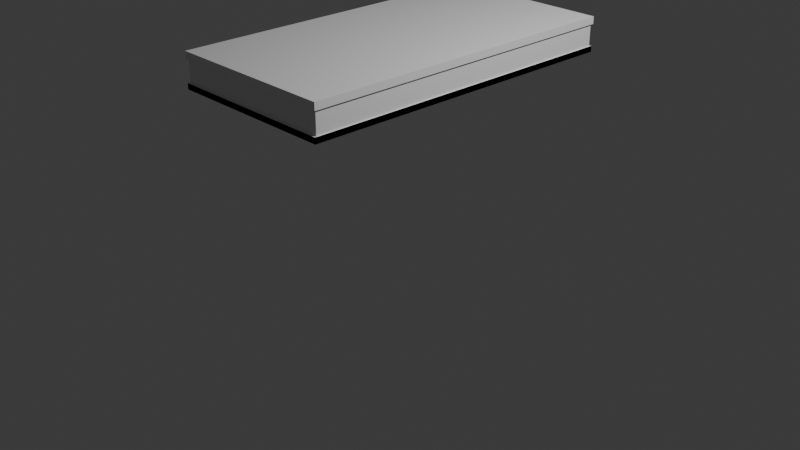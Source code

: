 # Source: table0.blend  (saved by Blender 4.2.66; exported with 4.5.12 LTS)
import bpy
from mathutils import Matrix  # noqa: F401  (used for matrix-valued properties, if any)

bpy.ops.wm.read_factory_settings(use_empty=True)
scene = bpy.context.scene
scene.name = 'Scene'

# ---- collections
col_collection = bpy.data.collections.new('Collection'); scene.collection.children.link(col_collection)

# ---- materials (node trees are filled in below, after node groups)
mat_material = bpy.data.materials.new('Material')
mat_material.alpha_threshold = 0.0
mat_material.use_transparent_shadow = False
mat_material.roughness = 0.5
mat_material.line_color = (0.0, 0.0, 0.0, 1.0)

# ---- material node trees
mat_material.use_nodes = True; mat_material.node_tree.nodes.clear()
_N = mat_material.node_tree.nodes; _L = mat_material.node_tree.links
n0 = _N.new('ShaderNodeOutputMaterial'); n0.name = 'Material Output'; n0.location = (300, 300)
n1 = _N.new('ShaderNodeBsdfPrincipled'); n1.name = 'Principled BSDF'; n1.location = (10, 300)
n1.inputs[3].default_value = 1.45
_L.new(n1.outputs[0], n0.inputs[0])
n0.is_active_output = True

# ---- world
world_world = bpy.data.worlds.new('World'); scene.world = world_world
world_world.use_nodes = True; world_world.node_tree.nodes.clear()
_N = world_world.node_tree.nodes; _L = world_world.node_tree.links
n0 = _N.new('ShaderNodeOutputWorld'); n0.name = 'World Output'; n0.location = (300, 300)
n1 = _N.new('ShaderNodeBackground'); n1.name = 'Background'; n1.location = (10, 300)
n1.inputs[0].default_value = (0.05088, 0.05088, 0.05088, 1.0)
_L.new(n1.outputs[0], n0.inputs[0])
n0.is_active_output = True
world_world.color = (0.05088, 0.05088, 0.05088)
world_world.sun_shadow_jitter_overblur = 0.0

# ---- cameras
cam_camera = bpy.data.cameras.new('Camera')
cam_camera.clip_end = 100.0
cam_camera.ortho_scale = 7.314

# ---- lights
light_light = bpy.data.lights.new('Light', 'POINT')
light_light.energy = 1000.0
light_light.shadow_soft_size = 0.1

# ---- meshes
me_cube = bpy.data.meshes.new('Cube')
me_cube.from_pydata([(1.0, 1.0, 0.7244), (0.9833, 0.9889, -0.7244), (1.0, -1.0, 0.7244), (0.9833, -0.9889, -0.7244), (-1.0, 1.0, 0.7244), (-0.9833, 0.9889, -0.7244), (-1.0, -1.0, 0.7244), (-0.9833, -0.9889, -0.7244), (-1.0, 1.0, -0.7244), (-1.0, -1.0, -0.7244), (1.0, 1.0, -0.7244), (1.0, -1.0, -0.7244), (-0.9833, 0.9889, -4.979), (-0.9833, -0.9889, -4.979), (0.9833, 0.9889, -4.979), (0.9833, -0.9889, -4.979), (0.9966, -1.002, -6.128), (0.9966, 1.002, -6.128), (-0.9966, -1.002, -6.128), (-0.9966, 1.002, -6.128), (-0.9833, 0.9889, -4.979), (-0.9833, -0.9889, -4.979), (0.9833, 0.9889, -4.979), (0.9833, -0.9889, -4.979), (0.9966, -1.002, -4.969), (0.9966, 1.002, -4.969), (-0.9966, -1.002, -4.969), (-0.9966, 1.002, -4.969), (-0.9833, 0.9889, -4.979), (-0.9833, -0.9889, -4.979), (0.9833, 0.9889, -4.979), (0.9833, -0.9889, -4.979), (-0.9966, 1.002, -4.969), (-0.9966, -1.002, -4.969), (0.9966, 1.002, -4.969), (0.9966, -1.002, -4.969), (-0.9966, 1.002, -6.128), (-0.9966, -1.002, -6.128), (0.9966, 1.002, -6.128), (0.9966, -1.002, -6.128), (-0.9966, 1.002, -6.128), (-0.9966, -1.002, -6.128), (0.9966, 1.002, -6.128), (0.9966, -1.002, -6.128), (-0.9966, 1.002, -6.128), (-0.9966, -1.002, -6.128), (0.9966, 1.002, -6.128), (0.9966, -1.002, -6.128)], [], [(0, 4, 6, 2), (11, 2, 6, 9), (9, 6, 4, 8), (3, 7, 13, 15), (10, 0, 2, 11), (8, 4, 0, 10), (5, 7, 9, 8), (1, 5, 8, 10), (7, 3, 11, 9), (3, 1, 10, 11), (40, 42, 43, 41), (7, 5, 12, 13), (1, 3, 15, 14), (5, 1, 14, 12), (15, 14, 22, 23), (27, 25, 17, 19), (25, 24, 16, 17), (26, 27, 19, 18), (24, 26, 18, 16), (14, 12, 20, 22), (13, 12, 28, 29), (15, 13, 29, 31), (13, 15, 23, 21), (12, 14, 30, 28), (12, 13, 21, 20), (14, 15, 31, 30), (35, 33, 37, 39), (33, 32, 36, 37), (34, 35, 39, 38), (32, 34, 38, 36), (44, 46, 47, 45), (28, 30, 25, 27), (30, 31, 24, 25), (29, 28, 27, 26), (31, 29, 26, 24), (16, 18, 41, 43), (18, 19, 40, 41), (17, 16, 43, 42), (19, 17, 42, 40)])
_uv = me_cube.uv_layers.new(name='UVMap')
_uv.uv.foreach_set('vector', [0.625, 0.5, 0.875, 0.5, 0.875, 0.75, 0.625, 0.75, 0.375, 0.75, 0.625, 0.75, 0.625, 1.0, 0.375, 1.0, 0.375, 0.0, 0.625, 0.0, 0.625, 0.25, 0.375, 0.25, 0.3729, 0.7479, 0.1271, 0.7479, 0.1271, 0.7479, 0.3729, 0.7479, 0.375, 0.5, 0.625, 0.5, 0.625, 0.75, 0.375, 0.75, 0.375, 0.25, 0.625, 0.25, 0.625, 0.5, 0.375, 0.5, 0.1271, 0.5021, 0.1271, 0.7479, 0.125, 0.75, 0.125, 0.5, 0.3729, 0.5021, 0.1271, 0.5021, 0.125, 0.5, 0.375, 0.5, 0.1271, 0.7479, 0.3729, 0.7479, 0.375, 0.75, 0.125, 0.75, 0.3729, 0.7479, 0.3729, 0.5021, 0.375, 0.5, 0.375, 0.75, 0.1271, 0.5021, 0.3729, 0.5021, 0.3729, 0.7479, 0.1271, 0.7479, 0.1271, 0.7479, 0.1271, 0.5021, 0.1271, 0.5021, 0.1271, 0.7479, 0.3729, 0.5021, 0.3729, 0.7479, 0.3729, 0.7479, 0.3729, 0.5021, 0.1271, 0.5021, 0.3729, 0.5021, 0.3729, 0.5021, 0.1271, 0.5021, 0.3729, 0.7479, 0.3729, 0.5021, 0.3729, 0.5021, 0.3729, 0.7479, 0.1271, 0.5021, 0.3729, 0.5021, 0.3729, 0.5021, 0.1271, 0.5021, 0.3729, 0.5021, 0.3729, 0.7479, 0.3729, 0.7479, 0.3729, 0.5021, 0.1271, 0.7479, 0.1271, 0.5021, 0.1271, 0.5021, 0.1271, 0.7479, 0.3729, 0.7479, 0.1271, 0.7479, 0.1271, 0.7479, 0.3729, 0.7479, 0.3729, 0.5021, 0.1271, 0.5021, 0.1271, 0.5021, 0.3729, 0.5021, 0.1271, 0.7479, 0.1271, 0.5021, 0.1271, 0.5021, 0.1271, 0.7479, 0.3729, 0.7479, 0.1271, 0.7479, 0.1271, 0.7479, 0.3729, 0.7479, 0.1271, 0.7479, 0.3729, 0.7479, 0.3729, 0.7479, 0.1271, 0.7479, 0.1271, 0.5021, 0.3729, 0.5021, 0.3729, 0.5021, 0.1271, 0.5021, 0.1271, 0.5021, 0.1271, 0.7479, 0.1271, 0.7479, 0.1271, 0.5021, 0.3729, 0.5021, 0.3729, 0.7479, 0.3729, 0.7479, 0.3729, 0.5021, 0.3729, 0.7479, 0.1271, 0.7479, 0.1271, 0.7479, 0.3729, 0.7479, 0.1271, 0.7479, 0.1271, 0.5021, 0.1271, 0.5021, 0.1271, 0.7479, 0.3729, 0.5021, 0.3729, 0.7479, 0.3729, 0.7479, 0.3729, 0.5021, 0.1271, 0.5021, 0.3729, 0.5021, 0.3729, 0.5021, 0.1271, 0.5021, 0.1271, 0.5021, 0.3729, 0.5021, 0.3729, 0.7479, 0.1271, 0.7479, 0.1271, 0.5021, 0.3729, 0.5021, 0.3729, 0.5021, 0.1271, 0.5021, 0.3729, 0.5021, 0.3729, 0.7479, 0.3729, 0.7479, 0.3729, 0.5021, 0.1271, 0.7479, 0.1271, 0.5021, 0.1271, 0.5021, 0.1271, 0.7479, 0.3729, 0.7479, 0.1271, 0.7479, 0.1271, 0.7479, 0.3729, 0.7479, 0.3729, 0.7479, 0.1271, 0.7479, 0.1271, 0.7479, 0.3729, 0.7479, 0.1271, 0.7479, 0.1271, 0.5021, 0.1271, 0.5021, 0.1271, 0.7479, 0.3729, 0.5021, 0.3729, 0.7479, 0.3729, 0.7479, 0.3729, 0.5021, 0.1271, 0.5021, 0.3729, 0.5021, 0.3729, 0.5021, 0.1271, 0.5021])
me_cube.materials.append(mat_material)
me_cube.use_mirror_vertex_groups = False
me_cube.update()
me_cube_001 = bpy.data.meshes.new('Cube.001')
me_cube_001.from_pydata([], [], [])
_uv = me_cube_001.uv_layers.new(name='UVMap')
_uv.uv.foreach_set('vector', [])
me_cube_001.materials.append(mat_material)
me_cube_001.use_mirror_vertex_groups = False
me_cube_001.update()
me_cube_002 = bpy.data.meshes.new('Cube.002')
me_cube_002.from_pydata([(-0.8796, -1.86, -0.1956), (-0.8796, -1.86, 0.1956), (-0.8796, 1.86, -0.1956), (-0.8796, 1.86, 0.1956), (-0.8796, 0.0, -0.1956), (-0.8796, 0.0, 0.1956), (0.8796, -1.86, 0.1956), (0.8796, -1.86, -0.1956), (0.8796, 1.86, 0.1956), (0.8796, 1.86, -0.1956), (0.8796, 0.0, -0.1956), (0.8796, 0.0, 0.1956), (0.8796, -1.765, -0.1556), (0.8796, -0.03993, -0.1556), (0.8796, 1.776, -0.1559), (0.8796, 0.04513, -0.1559), (0.8796, -1.096, 0.0792), (0.8796, -0.9761, 0.09968), (0.8796, -1.094, 0.1262), (0.8796, -1.062, 0.09127), (0.8796, -1.05, 0.09533), (0.8796, -1.037, 0.09753), (0.8796, -1.013, 0.09968), (0.8796, -1.013, 0.09968), (0.8796, -1.024, 0.09903), (0.8796, -1.05, 0.1053), (0.8796, -1.061, 0.1105), (0.8796, -1.037, 0.101), (0.8796, -1.216, 0.1549), (0.8796, -1.098, 0.1283), (0.8796, -1.092, 0.1548), (0.8796, -1.179, 0.1548), (0.8796, -1.175, 0.1548), (0.8796, -1.167, 0.1577), (0.8796, -1.147, 0.1512), (0.8796, -1.131, 0.144), (0.8796, -1.157, 0.1564), (0.8796, -1.133, 0.1548), (0.8796, -1.146, 0.1548), (0.8796, -1.158, 0.1577), (0.8796, 1.104, 0.1258), (0.8796, 0.9862, 0.09954), (0.8796, 1.106, 0.07907), (0.8796, 1.071, 0.1103), (0.8796, 1.06, 0.1051), (0.8796, 1.047, 0.1008), (0.8796, 1.023, 0.09954), (0.8796, 1.023, 0.09954), (0.8796, 1.034, 0.09891), (0.8796, 1.06, 0.09521), (0.8796, 1.072, 0.09113), (0.8796, 1.047, 0.09741), (0.8796, 1.228, 0.155), (0.8796, 1.104, 0.1549), (0.8796, 1.11, 0.1286), (0.8796, 1.186, 0.155), (0.8796, 1.191, 0.155), (0.8796, 1.179, 0.1578), (0.8796, 1.158, 0.1549), (0.8796, 1.145, 0.1549), (0.8796, 1.169, 0.1578), (0.8796, 1.143, 0.1442), (0.8796, 1.158, 0.1514), (0.8796, 1.169, 0.1565), (0.8796, -0.7087, 0.0792), (0.8796, -0.7112, 0.1262), (0.8796, -0.8288, 0.09968), (0.8796, -0.7546, 0.09533), (0.8796, -0.7431, 0.09127), (0.8796, -0.7681, 0.09753), (0.8796, -0.7442, 0.1105), (0.8796, -0.7552, 0.1053), (0.8796, -0.7683, 0.101), (0.8796, -0.7924, 0.09968), (0.8796, -0.7922, 0.09968), (0.8796, -0.7814, 0.09903), (0.8796, -0.7127, 0.1548), (0.8796, -0.7068, 0.1283), (0.8796, -0.5891, 0.1549), (0.8796, -0.6592, 0.1548), (0.8796, -0.6715, 0.1548), (0.8796, -0.6474, 0.1577), (0.8796, -0.6737, 0.144), (0.8796, -0.6584, 0.1512), (0.8796, -0.6478, 0.1564), (0.8796, -0.6303, 0.1548), (0.8796, -0.6257, 0.1548), (0.8796, -0.6377, 0.1577), (0.8796, 0.5934, 0.155), (0.8796, 0.7112, 0.1286), (0.8796, 0.717, 0.1549), (0.8796, 0.63, 0.155), (0.8796, 0.6346, 0.155), (0.8796, 0.642, 0.1578), (0.8796, 0.6627, 0.1514), (0.8796, 0.6781, 0.1442), (0.8796, 0.6521, 0.1565), (0.8796, 0.6758, 0.1549), (0.8796, 0.6635, 0.1549), (0.8796, 0.6517, 0.1578), (0.8796, 0.8349, 0.09954), (0.8796, 0.7171, 0.1258), (0.8796, 0.7147, 0.07907), (0.8796, 0.7983, 0.09954), (0.8796, 0.7985, 0.09954), (0.8796, 0.7874, 0.09891), (0.8796, 0.7613, 0.1051), (0.8796, 0.7502, 0.1103), (0.8796, 0.7744, 0.1008), (0.8796, 0.7491, 0.09113), (0.8796, 0.7608, 0.09521), (0.8796, 0.7742, 0.09741), (0.8796, -0.1018, 0.1555), (0.8796, -0.03993, 0.09379), (0.8796, -3.533e-05, 0.1956), (0.8796, -0.1018, 0.1556), (0.8796, -0.06053, 0.1556), (0.8796, -0.03996, 0.1556), (0.8796, -0.03198, 0.1577), (0.8796, -0.03993, 0.1312), (0.8796, -0.03993, 0.135), (0.8796, -0.0339, 0.1508), (0.8796, -0.02417, 0.1714), (0.8796, -0.02417, 0.1714), (0.8796, -0.02898, 0.1627), (0.8796, -0.03996, 0.1556), (0.8796, -0.06436, 0.1556), (0.8796, -0.03241, 0.1576), (0.8796, -1.703, 0.1556), (0.8796, -1.822, 0.1796), (0.8796, -1.765, 0.09379), (0.8796, -1.703, 0.1555), (0.8796, -1.74, 0.1556), (0.8796, -1.765, 0.1556), (0.8796, -1.771, 0.159), (0.8796, -1.786, 0.1645), (0.8796, -1.788, 0.1654), (0.8796, -1.777, 0.162), (0.8796, -1.765, 0.135), (0.8796, -1.765, 0.1327), (0.8796, -1.77, 0.1526), (0.8796, -1.765, 0.1556), (0.8796, -1.744, 0.1556), (0.8796, -1.771, 0.1592), (0.8796, 1.776, 0.09404), (0.8796, 1.832, 0.1822), (0.8796, 1.714, 0.1559), (0.8796, 1.714, 0.1558), (0.8796, 1.776, 0.1327), (0.8796, 1.776, 0.1353), (0.8796, 1.781, 0.1526), (0.8796, 1.799, 0.1666), (0.8796, 1.797, 0.1657), (0.8796, 1.787, 0.1623), (0.8796, 1.776, 0.1559), (0.8796, 1.751, 0.1559), (0.8796, 1.782, 0.159), (0.8796, 1.755, 0.1558), (0.8796, 1.776, 0.1559), (0.8796, 1.782, 0.1592), (0.8796, 0.1069, 0.1559), (0.8796, 3.752e-05, 0.1956), (0.8796, 0.04513, 0.09404), (0.8796, 0.1069, 0.1558), (0.8796, 0.06974, 0.1559), (0.8796, 0.04516, 0.1559), (0.8796, 0.03809, 0.1578), (0.8796, 0.02746, 0.1714), (0.8796, 0.02717, 0.1717), (0.8796, 0.03396, 0.163), (0.8796, 0.04513, 0.1353), (0.8796, 0.04513, 0.1316), (0.8796, 0.03953, 0.1511), (0.8796, 0.04516, 0.1559), (0.8796, 0.06572, 0.1558), (0.8796, 0.03767, 0.158)], [], [(4, 5, 3, 2), (2, 3, 8, 9), (64, 68, 73, 66, 17, 23, 19, 16, 12, 13), (7, 6, 1, 0), (4, 10, 7, 0), (11, 5, 1, 6), (8, 3, 5, 11), (2, 9, 10, 4), (42, 50, 46, 41, 100, 104, 109, 102, 15, 14), (0, 1, 5, 4), (114, 123, 119, 113, 13, 10, 11), (145, 152, 148, 144, 14, 9, 8), (13, 12, 7, 10), (12, 130, 139, 135, 129, 6, 7), (161, 168, 164, 160, 146, 155, 151, 145, 8, 11), (14, 15, 10, 9), (15, 162, 171, 167, 161, 11, 10), (52, 56, 61, 54, 40, 44, 49, 42, 14, 144, 149, 157, 147), (28, 32, 37, 30, 76, 80, 85, 78, 112, 117, 125, 115, 128, 133, 141, 131), (102, 110, 106, 101, 89, 95, 91, 88, 163, 174, 170, 162, 15), (88, 92, 97, 90, 53, 59, 55, 52, 147, 158, 154, 146, 160, 165, 173, 163), (78, 86, 82, 77, 65, 71, 67, 64, 13, 113, 120, 116, 112), (129, 136, 132, 128, 115, 126, 122, 114, 11, 6), (16, 19, 21, 20), (19, 23, 24, 21), (17, 22, 24, 23), (22, 26, 27, 24), (18, 25, 27, 26), (25, 20, 21, 27), (21, 24, 27), (28, 31, 33, 32), (29, 34, 36, 35), (34, 38, 39, 36), (30, 37, 39, 38), (37, 32, 33, 39), (33, 36, 39), (40, 43, 45, 44), (43, 47, 48, 45), (41, 46, 48, 47), (46, 50, 51, 48), (42, 49, 51, 50), (49, 44, 45, 51), (45, 48, 51), (52, 55, 57, 56), (55, 59, 60, 57), (53, 58, 60, 59), (58, 62, 63, 60), (54, 61, 63, 62), (57, 60, 63), (64, 67, 69, 68), (67, 71, 72, 69), (65, 70, 72, 71), (70, 74, 75, 72), (66, 73, 75, 74), (73, 68, 69, 75), (69, 72, 75), (76, 79, 81, 80), (79, 83, 84, 81), (77, 82, 84, 83), (78, 85, 87, 86), (85, 80, 81, 87), (81, 84, 87), (88, 91, 93, 92), (89, 94, 96, 95), (94, 98, 99, 96), (90, 97, 99, 98), (97, 92, 93, 99), (93, 96, 99), (100, 103, 105, 104), (103, 107, 108, 105), (101, 106, 108, 107), (106, 110, 111, 108), (102, 109, 111, 110), (109, 104, 105, 111), (105, 108, 111), (112, 116, 118, 117), (116, 120, 121, 118), (113, 119, 121, 120), (119, 123, 124, 121), (114, 122, 124, 123), (122, 126, 127, 124), (115, 125, 127, 126), (125, 117, 118, 127), (118, 121, 124, 127), (128, 132, 134, 133), (132, 136, 137, 134), (129, 135, 137, 136), (135, 139, 140, 137), (130, 138, 140, 139), (138, 142, 143, 140), (131, 141, 143, 142), (141, 133, 134, 143), (134, 137, 140, 143), (144, 148, 150, 149), (148, 152, 153, 150), (145, 151, 153, 152), (151, 155, 156, 153), (146, 154, 156, 155), (154, 158, 159, 156), (147, 157, 159, 158), (157, 149, 150, 159), (150, 153, 156, 159), (160, 164, 166, 165), (164, 168, 169, 166), (161, 167, 169, 168), (167, 171, 172, 169), (162, 170, 172, 171), (170, 174, 175, 172), (163, 173, 175, 174), (173, 165, 166, 175), (166, 169, 172, 175), (16, 20, 25, 18, 29, 35, 31, 28, 131, 142, 138, 130, 12)])
_uv = me_cube_002.uv_layers.new(name='UVMap')
_uv.uv.foreach_set('vector', [0.375, 0.125, 0.625, 0.125, 0.625, 0.25, 0.375, 0.25, 0.375, 0.25, 0.625, 0.25, 0.625, 0.5, 0.375, 0.5, 0.4296, 0.6709, 0.4322, 0.673, 0.434, 0.6769, 0.434, 0.6804, 0.434, 0.6946, 0.434, 0.6981, 0.4322, 0.702, 0.4296, 0.7041, 0.3795, 0.7455, 0.3795, 0.6295, 0.375, 0.75, 0.625, 0.75, 0.625, 1.0, 0.375, 1.0, 0.125, 0.625, 0.375, 0.625, 0.375, 0.75, 0.125, 0.75, 0.625, 0.625, 0.875, 0.625, 0.875, 0.75, 0.625, 0.75, 0.625, 0.5, 0.875, 0.5, 0.875, 0.625, 0.625, 0.625, 0.125, 0.5, 0.375, 0.5, 0.375, 0.625, 0.125, 0.625, 0.4294, 0.5457, 0.432, 0.5478, 0.4338, 0.5517, 0.4338, 0.5552, 0.4338, 0.5698, 0.4338, 0.5733, 0.432, 0.5772, 0.4294, 0.5793, 0.3793, 0.6207, 0.3793, 0.5043, 0.375, 0.0, 0.625, 0.0, 0.625, 0.125, 0.375, 0.125, 0.625, 0.625, 0.6223, 0.6277, 0.6015, 0.6295, 0.5726, 0.6295, 0.3795, 0.6295, 0.375, 0.625, 0.625, 0.625, 0.6235, 0.5015, 0.6217, 0.5033, 0.6028, 0.5043, 0.5728, 0.5043, 0.3793, 0.5043, 0.375, 0.5, 0.625, 0.5, 0.3795, 0.6295, 0.3795, 0.7455, 0.375, 0.75, 0.375, 0.625, 0.3795, 0.7455, 0.5726, 0.7455, 0.6027, 0.7455, 0.6215, 0.7465, 0.6232, 0.7482, 0.625, 0.75, 0.375, 0.75, 0.625, 0.625, 0.6224, 0.6224, 0.6207, 0.619, 0.6207, 0.6165, 0.6207, 0.5085, 0.6207, 0.506, 0.6218, 0.5032, 0.6235, 0.5015, 0.625, 0.5, 0.625, 0.625, 0.3793, 0.5043, 0.3793, 0.6207, 0.375, 0.625, 0.375, 0.5, 0.3793, 0.6207, 0.5728, 0.6207, 0.6019, 0.6207, 0.6224, 0.6224, 0.625, 0.625, 0.625, 0.625, 0.375, 0.625, 0.5717, 0.5447, 0.5684, 0.5474, 0.5405, 0.5493, 0.5033, 0.5493, 0.4967, 0.5493, 0.4471, 0.5493, 0.4329, 0.5485, 0.4294, 0.5457, 0.3793, 0.5043, 0.5728, 0.5043, 0.6047, 0.5043, 0.6188, 0.5059, 0.6151, 0.5089, 0.5715, 0.7051, 0.5697, 0.7022, 0.5678, 0.6996, 0.566, 0.6973, 0.566, 0.6777, 0.5678, 0.6754, 0.5697, 0.6728, 0.5715, 0.6699, 0.615, 0.6341, 0.6205, 0.6295, 0.6205, 0.6295, 0.6205, 0.6337, 0.6205, 0.7413, 0.6205, 0.7455, 0.6205, 0.7455, 0.615, 0.7409, 0.4294, 0.5793, 0.4329, 0.5765, 0.4471, 0.5757, 0.4967, 0.5757, 0.5033, 0.5757, 0.5405, 0.5757, 0.5684, 0.5776, 0.5717, 0.5803, 0.6151, 0.6161, 0.6188, 0.6191, 0.6047, 0.6207, 0.5728, 0.6207, 0.3793, 0.6207, 0.5717, 0.5803, 0.5699, 0.5774, 0.568, 0.5748, 0.5662, 0.5725, 0.5662, 0.5525, 0.568, 0.5502, 0.5699, 0.5476, 0.5717, 0.5447, 0.6151, 0.5089, 0.6207, 0.5043, 0.6207, 0.5043, 0.6207, 0.5085, 0.6207, 0.6165, 0.6207, 0.6207, 0.6207, 0.6207, 0.6151, 0.6161, 0.5715, 0.6699, 0.5682, 0.6726, 0.5401, 0.6745, 0.5025, 0.6745, 0.4975, 0.6745, 0.4475, 0.6745, 0.4331, 0.6737, 0.4296, 0.6709, 0.3795, 0.6295, 0.5726, 0.6295, 0.6045, 0.6295, 0.6186, 0.6311, 0.615, 0.6341, 0.6232, 0.7482, 0.6216, 0.7466, 0.6205, 0.7438, 0.6205, 0.7413, 0.6205, 0.6337, 0.6205, 0.6312, 0.6223, 0.6277, 0.625, 0.625, 0.625, 0.625, 0.625, 0.75, 0.4296, 0.7041, 0.4322, 0.702, 0.434, 0.7005, 0.4331, 0.7013, 0.4322, 0.702, 0.434, 0.6981, 0.434, 0.6991, 0.434, 0.7005, 0.434, 0.6946, 0.434, 0.6981, 0.434, 0.6991, 0.434, 0.6981, 0.434, 0.6981, 0.4599, 0.7005, 0.434, 0.7005, 0.434, 0.6991, 0.4975, 0.7005, 0.4475, 0.7005, 0.434, 0.7005, 0.4599, 0.7005, 0.4475, 0.7005, 0.4331, 0.7013, 0.434, 0.7005, 0.434, 0.7005, 0.4309, 0.7006, 0.4339, 0.6991, 0.4371, 0.7002, 0.5715, 0.7051, 0.5682, 0.7024, 0.5672, 0.7015, 0.5697, 0.7022, 0.5025, 0.7005, 0.5575, 0.7005, 0.566, 0.7005, 0.5401, 0.7005, 0.5575, 0.7005, 0.566, 0.7001, 0.566, 0.7005, 0.566, 0.7005, 0.566, 0.6973, 0.5678, 0.6996, 0.566, 0.7005, 0.566, 0.7001, 0.5678, 0.6996, 0.5697, 0.7022, 0.5672, 0.7015, 0.566, 0.7005, 0.7569, 0.7151, 0.5686, 0.7006, 0.573, 0.7005, 0.4967, 0.5493, 0.4595, 0.5493, 0.4338, 0.5493, 0.4471, 0.5493, 0.4595, 0.5493, 0.4338, 0.5517, 0.4338, 0.5507, 0.4338, 0.5493, 0.4338, 0.5552, 0.4338, 0.5517, 0.4338, 0.5507, 0.4338, 0.5517, 0.4338, 0.5517, 0.432, 0.5478, 0.4338, 0.5493, 0.4338, 0.5507, 0.4294, 0.5457, 0.4329, 0.5485, 0.4338, 0.5493, 0.432, 0.5478, 0.4329, 0.5485, 0.4471, 0.5493, 0.4338, 0.5493, 0.4338, 0.5493, 0.4355, 0.5495, 0.4323, 0.5506, 0.4334, 0.5495, 0.5717, 0.5447, 0.5699, 0.5476, 0.5674, 0.5483, 0.5684, 0.5474, 0.5699, 0.5476, 0.568, 0.5502, 0.5662, 0.5493, 0.5674, 0.5483, 0.5662, 0.5525, 0.5662, 0.5497, 0.5662, 0.5493, 0.568, 0.5502, 0.5662, 0.5497, 0.5578, 0.5493, 0.5662, 0.5493, 0.5662, 0.5493, 0.5033, 0.5493, 0.5405, 0.5493, 0.5662, 0.5493, 0.5578, 0.5493, 0.5714, 0.5485, 0.7343, 0.5369, 0.5701, 0.5492, 0.4296, 0.6709, 0.4331, 0.6737, 0.434, 0.6745, 0.4322, 0.673, 0.4331, 0.6737, 0.4475, 0.6745, 0.434, 0.6745, 0.434, 0.6745, 0.4975, 0.6745, 0.4599, 0.6745, 0.434, 0.6745, 0.4475, 0.6745, 0.4599, 0.6745, 0.434, 0.6769, 0.434, 0.6759, 0.434, 0.6745, 0.434, 0.6804, 0.434, 0.6769, 0.434, 0.6759, 0.434, 0.6769, 0.434, 0.6769, 0.4322, 0.673, 0.434, 0.6745, 0.434, 0.6759, 0.4335, 0.6747, 0.4358, 0.6747, 0.4325, 0.6758, 0.566, 0.6777, 0.566, 0.6749, 0.566, 0.6745, 0.5678, 0.6754, 0.566, 0.6749, 0.5575, 0.6745, 0.566, 0.6745, 0.566, 0.6745, 0.5025, 0.6745, 0.5401, 0.6745, 0.566, 0.6745, 0.5575, 0.6745, 0.5715, 0.6699, 0.5697, 0.6728, 0.5672, 0.6735, 0.5682, 0.6726, 0.5697, 0.6728, 0.5678, 0.6754, 0.566, 0.6745, 0.5672, 0.6735, 0.7583, 0.6605, 0.5699, 0.6744, 0.5712, 0.6737, 0.5717, 0.5803, 0.5684, 0.5776, 0.5674, 0.5767, 0.5699, 0.5774, 0.5033, 0.5757, 0.5578, 0.5757, 0.5662, 0.5757, 0.5405, 0.5757, 0.5578, 0.5757, 0.5662, 0.5753, 0.5662, 0.5757, 0.5662, 0.5757, 0.5662, 0.5725, 0.568, 0.5748, 0.5662, 0.5757, 0.5662, 0.5753, 0.568, 0.5748, 0.5699, 0.5774, 0.5674, 0.5767, 0.5662, 0.5757, 0.7331, 0.5887, 0.5688, 0.5758, 0.5731, 0.5757, 0.4338, 0.5698, 0.4338, 0.5733, 0.4338, 0.5743, 0.4338, 0.5733, 0.4338, 0.5733, 0.4595, 0.5757, 0.4338, 0.5757, 0.4338, 0.5743, 0.4967, 0.5757, 0.4471, 0.5757, 0.4338, 0.5757, 0.4595, 0.5757, 0.4471, 0.5757, 0.4329, 0.5765, 0.4338, 0.5757, 0.4338, 0.5757, 0.4294, 0.5793, 0.432, 0.5772, 0.4338, 0.5757, 0.4329, 0.5765, 0.432, 0.5772, 0.4338, 0.5733, 0.4338, 0.5743, 0.4338, 0.5757, 0.4337, 0.5743, 0.4369, 0.5754, 0.4307, 0.5758, 0.615, 0.6341, 0.6186, 0.6311, 0.6205, 0.6295, 0.6205, 0.6295, 0.6186, 0.6311, 0.6045, 0.6295, 0.6167, 0.6295, 0.6205, 0.6295, 0.5726, 0.6295, 0.6015, 0.6295, 0.6167, 0.6295, 0.6045, 0.6295, 0.6015, 0.6295, 0.6223, 0.6277, 0.6215, 0.6285, 0.6167, 0.6295, 0.625, 0.625, 0.6223, 0.6277, 0.6215, 0.6285, 0.6223, 0.6277, 0.6223, 0.6277, 0.6205, 0.6312, 0.6205, 0.6295, 0.6215, 0.6285, 0.6205, 0.6337, 0.6205, 0.6295, 0.6205, 0.6295, 0.6205, 0.6312, 0.6205, 0.6295, 0.6205, 0.6295, 0.6205, 0.6295, 0.6205, 0.6295, 0.7578, 0.6193, 0.6177, 0.6291, 0.6192, 0.6283, 0.6207, 0.6289, 0.6205, 0.7413, 0.6205, 0.7438, 0.6205, 0.7455, 0.6205, 0.7455, 0.6205, 0.7438, 0.6216, 0.7466, 0.621, 0.746, 0.6205, 0.7455, 0.6232, 0.7482, 0.6215, 0.7465, 0.621, 0.746, 0.6216, 0.7466, 0.6215, 0.7465, 0.6027, 0.7455, 0.6181, 0.7455, 0.621, 0.746, 0.5726, 0.7455, 0.6045, 0.7455, 0.6181, 0.7455, 0.6027, 0.7455, 0.6045, 0.7455, 0.6186, 0.7439, 0.6205, 0.7455, 0.6181, 0.7455, 0.615, 0.7409, 0.6205, 0.7455, 0.6205, 0.7455, 0.6186, 0.7439, 0.6205, 0.7455, 0.6205, 0.7455, 0.6205, 0.7455, 0.6205, 0.7455, 0.8422, 0.7616, 0.6212, 0.7459, 0.6171, 0.7457, 0.6247, 0.7458, 0.5728, 0.5043, 0.6028, 0.5043, 0.6181, 0.5043, 0.6047, 0.5043, 0.6028, 0.5043, 0.6217, 0.5033, 0.6213, 0.5037, 0.6181, 0.5043, 0.6235, 0.5015, 0.6218, 0.5032, 0.6213, 0.5037, 0.6217, 0.5033, 0.6218, 0.5032, 0.6207, 0.506, 0.6207, 0.5043, 0.6213, 0.5037, 0.6207, 0.5085, 0.6207, 0.5043, 0.6207, 0.5043, 0.6207, 0.506, 0.6207, 0.5043, 0.6207, 0.5043, 0.6207, 0.5043, 0.6207, 0.5043, 0.6151, 0.5089, 0.6188, 0.5059, 0.6207, 0.5043, 0.6207, 0.5043, 0.6188, 0.5059, 0.6047, 0.5043, 0.6181, 0.5043, 0.6207, 0.5043, 0.6189, 0.504, 0.622, 0.5038, 0.621, 0.504, 0.8164, 0.4898, 0.6207, 0.6165, 0.6207, 0.619, 0.6207, 0.6207, 0.6207, 0.6207, 0.6207, 0.619, 0.6224, 0.6224, 0.6216, 0.6216, 0.6207, 0.6207, 0.625, 0.625, 0.6224, 0.6224, 0.6216, 0.6216, 0.6224, 0.6224, 0.6224, 0.6224, 0.6019, 0.6207, 0.617, 0.6207, 0.6216, 0.6216, 0.5728, 0.6207, 0.6047, 0.6207, 0.617, 0.6207, 0.6019, 0.6207, 0.6047, 0.6207, 0.6188, 0.6191, 0.6207, 0.6207, 0.617, 0.6207, 0.6151, 0.6161, 0.6207, 0.6207, 0.6207, 0.6207, 0.6188, 0.6191, 0.6207, 0.6207, 0.6207, 0.6207, 0.6207, 0.6207, 0.6207, 0.6207, 0.736, 0.6294, 0.6214, 0.6216, 0.6144, 0.6212, 0.6239, 0.6211, 0.4296, 0.7041, 0.4331, 0.7013, 0.4475, 0.7005, 0.4975, 0.7005, 0.5025, 0.7005, 0.5401, 0.7005, 0.5682, 0.7024, 0.5715, 0.7051, 0.615, 0.7409, 0.6186, 0.7439, 0.6045, 0.7455, 0.5726, 0.7455, 0.3795, 0.7455])
me_cube_002.update()

# ---- objects
ob_cube = bpy.data.objects.new('Cube', me_cube)
ob_light = bpy.data.objects.new('Light', light_light)
ob_camera = bpy.data.objects.new('Camera', cam_camera)
ob_cube_001 = bpy.data.objects.new('Cube.001', me_cube_001)
ob_cube_002 = bpy.data.objects.new('Cube.002', me_cube_002)

# ---- transforms, parenting, visibility, modifiers, constraints
ob_cube.location = (0.0, 0.0, 1.899)
ob_cube.scale = (0.9056, 1.767, 0.05264)
ob_cube.lock_rotations_4d = False
ob_cube.empty_display_type = 'ARROWS'
ob_cube.lineart.crease_threshold = 0.0
ob_light.location = (4.076, 1.005, 5.904)
ob_light.rotation_euler = (0.6503, 0.05522, 1.866)
ob_light.lock_rotations_4d = False
ob_light.empty_display_type = 'ARROWS'
ob_light.color = (0.0, 0.0, 0.0, 0.0)
ob_light.lineart.crease_threshold = 0.0
ob_camera.location = (7.359, -6.926, 4.958)
ob_camera.rotation_euler = (1.109, 0.0, 0.8149)
ob_camera.lock_rotations_4d = False
ob_camera.empty_display_type = 'ARROWS'
ob_camera.color = (0.0, 0.0, 0.0, 0.0)
ob_camera.display_type = 'WIRE'
ob_camera.lineart.crease_threshold = 0.0
ob_cube_001.location = (-0.6673, -6.597, 1.899)
ob_cube_001.scale = (0.9056, 1.767, 0.05264)
ob_cube_001.lock_rotations_4d = False
ob_cube_001.empty_display_type = 'ARROWS'
ob_cube_001.lineart.crease_threshold = 0.0
ob_cube_002.location = (0.0, -9.378, 1.877)

# ---- collection membership
col_collection.objects.link(ob_cube)
col_collection.objects.link(ob_light)
col_collection.objects.link(ob_camera)
col_collection.objects.link(ob_cube_001)
col_collection.objects.link(ob_cube_002)

# ---- scene / render settings (as saved in the file)
scene.camera = ob_camera
scene.frame_start = 1; scene.frame_end = 250; scene.frame_set(1)
scene.render.engine = 'BLENDER_EEVEE_NEXT'
bpy.context.view_layer.update()
